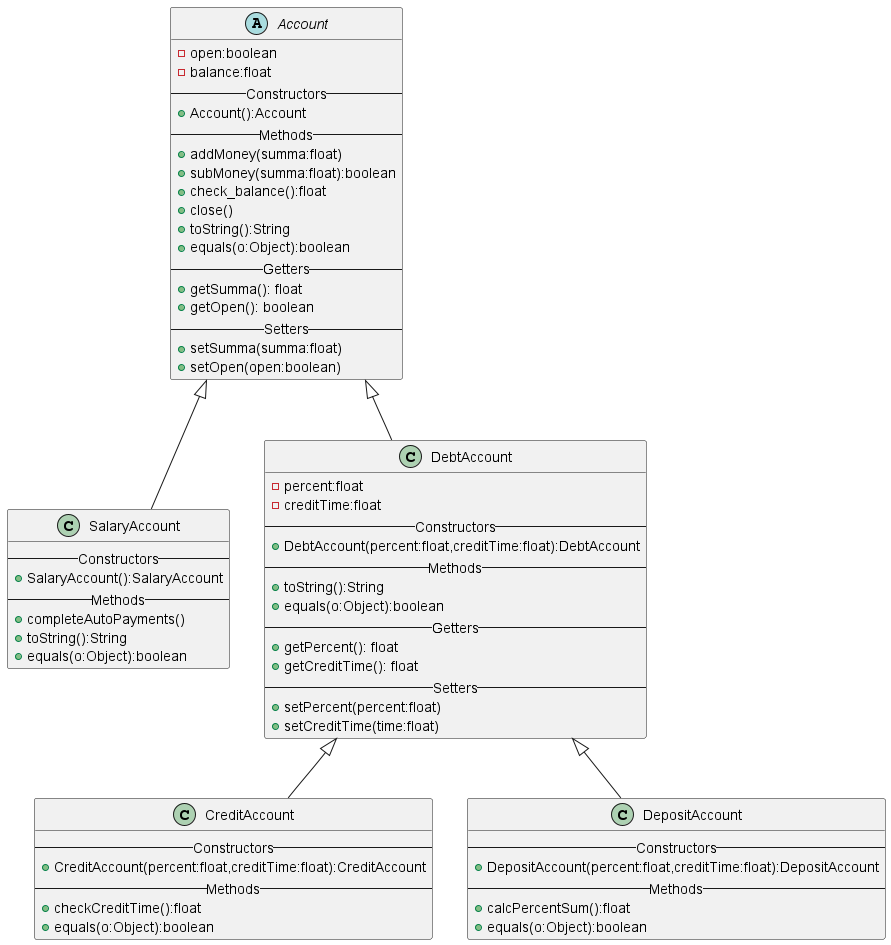

The diagram above was rendered by PlantUML. Its source (embedded in the PNG):
@startuml
'https://plantuml.com/class-diagram

abstract class Account{
    -open:boolean
    -balance:float
    --Constructors--
    +Account():Account
    --Methods--
    +addMoney(summa:float)
    +subMoney(summa:float):boolean
    +check_balance():float
    +close()
    +toString():String
    +equals(o:Object):boolean
    --Getters--
    +getSumma(): float
    +getOpen(): boolean
    --Setters--
    +setSumma(summa:float)
    +setOpen(open:boolean)
}
class SalaryAccount{
    --Constructors--
    +SalaryAccount():SalaryAccount
    --Methods--
    +completeAutoPayments()
    +toString():String
    +equals(o:Object):boolean
}
class CreditAccount{
    --Constructors--
    +CreditAccount(percent:float,creditTime:float):CreditAccount
    --Methods--
    +checkCreditTime():float
    +equals(o:Object):boolean
}
class DepositAccount{
    --Constructors--
    +DepositAccount(percent:float,creditTime:float):DepositAccount
    --Methods--
    +calcPercentSum():float
    +equals(o:Object):boolean
}
class DebtAccount{
    -percent:float
    -creditTime:float
    --Constructors--
    +DebtAccount(percent:float,creditTime:float):DebtAccount
    --Methods--
    +toString():String
    +equals(o:Object):boolean
    --Getters--
    +getPercent(): float
    +getCreditTime(): float
    --Setters--
    +setPercent(percent:float)
    +setCreditTime(time:float)
}

DebtAccount<|-- CreditAccount
DebtAccount<|-- DepositAccount
Account<|-- DebtAccount
Account<|-- SalaryAccount
@enduml